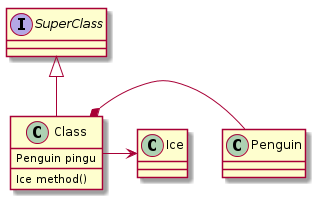

The diagram above was rendered by PlantUML. Its source (embedded in the PNG):
@startuml
	class Class{
		Penguin pingu
		Ice method()
	}
interface SuperClass
SuperClass <|-- Class
Class *-r- Penguin
Class -r-> Ice
@enduml